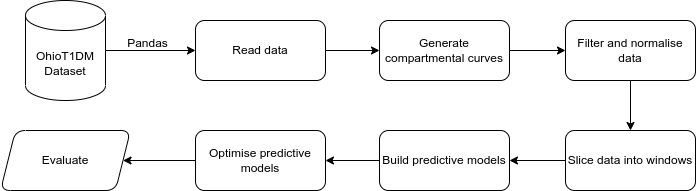

The diagram above was exported from draw.io. Its source (the exported page's mxGraphModel, read from the mxfile embedded in the PNG):
<mxGraphModel dx="1362" dy="806" grid="1" gridSize="10" guides="1" tooltips="1" connect="1" arrows="1" fold="1" page="1" pageScale="1" pageWidth="827" pageHeight="1169" math="0" shadow="0">
  <root>
    <mxCell id="WIyWlLk6GJQsqaUBKTNV-0" />
    <mxCell id="WIyWlLk6GJQsqaUBKTNV-1" parent="WIyWlLk6GJQsqaUBKTNV-0" />
    <mxCell id="9wu7D1pKxI4DCobXRS6O-2" style="edgeStyle=orthogonalEdgeStyle;rounded=0;orthogonalLoop=1;jettySize=auto;html=1;exitX=1;exitY=0.5;exitDx=0;exitDy=0;exitPerimeter=0;" parent="WIyWlLk6GJQsqaUBKTNV-1" source="9wu7D1pKxI4DCobXRS6O-0" target="9wu7D1pKxI4DCobXRS6O-1" edge="1">
      <mxGeometry relative="1" as="geometry" />
    </mxCell>
    <mxCell id="9wu7D1pKxI4DCobXRS6O-0" value="OhioT1DM Dataset" style="shape=cylinder3;whiteSpace=wrap;html=1;boundedLbl=1;backgroundOutline=1;size=15;" parent="WIyWlLk6GJQsqaUBKTNV-1" vertex="1">
      <mxGeometry x="60" y="110" width="80" height="100" as="geometry" />
    </mxCell>
    <mxCell id="9wu7D1pKxI4DCobXRS6O-7" style="edgeStyle=orthogonalEdgeStyle;rounded=0;orthogonalLoop=1;jettySize=auto;html=1;exitX=1;exitY=0.5;exitDx=0;exitDy=0;" parent="WIyWlLk6GJQsqaUBKTNV-1" source="9wu7D1pKxI4DCobXRS6O-1" target="9wu7D1pKxI4DCobXRS6O-6" edge="1">
      <mxGeometry relative="1" as="geometry" />
    </mxCell>
    <mxCell id="9wu7D1pKxI4DCobXRS6O-1" value="Read data" style="shape=label;whiteSpace=wrap;html=1;boundedLbl=1;backgroundOutline=1;size=15;rounded=1;" parent="WIyWlLk6GJQsqaUBKTNV-1" vertex="1">
      <mxGeometry x="230" y="130" width="130" height="60" as="geometry" />
    </mxCell>
    <mxCell id="9wu7D1pKxI4DCobXRS6O-3" value="Pandas" style="text;html=1;align=center;verticalAlign=middle;resizable=0;points=[];autosize=1;strokeColor=none;fillColor=none;" parent="WIyWlLk6GJQsqaUBKTNV-1" vertex="1">
      <mxGeometry x="152" y="138" width="60" height="30" as="geometry" />
    </mxCell>
    <mxCell id="9wu7D1pKxI4DCobXRS6O-9" style="edgeStyle=orthogonalEdgeStyle;rounded=0;orthogonalLoop=1;jettySize=auto;html=1;exitX=1;exitY=0.5;exitDx=0;exitDy=0;" parent="WIyWlLk6GJQsqaUBKTNV-1" source="9wu7D1pKxI4DCobXRS6O-6" target="9wu7D1pKxI4DCobXRS6O-8" edge="1">
      <mxGeometry relative="1" as="geometry" />
    </mxCell>
    <mxCell id="9wu7D1pKxI4DCobXRS6O-6" value="Generate compartmental curves" style="shape=label;whiteSpace=wrap;html=1;boundedLbl=1;backgroundOutline=1;size=15;rounded=1;" parent="WIyWlLk6GJQsqaUBKTNV-1" vertex="1">
      <mxGeometry x="414" y="130" width="130" height="60" as="geometry" />
    </mxCell>
    <mxCell id="9wu7D1pKxI4DCobXRS6O-11" style="edgeStyle=orthogonalEdgeStyle;rounded=0;orthogonalLoop=1;jettySize=auto;html=1;exitX=0.5;exitY=1;exitDx=0;exitDy=0;" parent="WIyWlLk6GJQsqaUBKTNV-1" source="9wu7D1pKxI4DCobXRS6O-8" target="9wu7D1pKxI4DCobXRS6O-10" edge="1">
      <mxGeometry relative="1" as="geometry" />
    </mxCell>
    <mxCell id="9wu7D1pKxI4DCobXRS6O-8" value="Filter and normalise data" style="shape=label;whiteSpace=wrap;html=1;boundedLbl=1;backgroundOutline=1;size=15;rounded=1;" parent="WIyWlLk6GJQsqaUBKTNV-1" vertex="1">
      <mxGeometry x="600" y="130" width="130" height="60" as="geometry" />
    </mxCell>
    <mxCell id="9wu7D1pKxI4DCobXRS6O-13" style="edgeStyle=orthogonalEdgeStyle;rounded=0;orthogonalLoop=1;jettySize=auto;html=1;exitX=0;exitY=0.5;exitDx=0;exitDy=0;" parent="WIyWlLk6GJQsqaUBKTNV-1" source="9wu7D1pKxI4DCobXRS6O-10" target="9wu7D1pKxI4DCobXRS6O-12" edge="1">
      <mxGeometry relative="1" as="geometry" />
    </mxCell>
    <mxCell id="9wu7D1pKxI4DCobXRS6O-10" value="Slice data into windows" style="shape=label;whiteSpace=wrap;html=1;boundedLbl=1;backgroundOutline=1;size=15;rounded=1;" parent="WIyWlLk6GJQsqaUBKTNV-1" vertex="1">
      <mxGeometry x="600" y="240" width="130" height="60" as="geometry" />
    </mxCell>
    <mxCell id="9wu7D1pKxI4DCobXRS6O-15" style="edgeStyle=orthogonalEdgeStyle;rounded=0;orthogonalLoop=1;jettySize=auto;html=1;exitX=0;exitY=0.5;exitDx=0;exitDy=0;" parent="WIyWlLk6GJQsqaUBKTNV-1" source="9wu7D1pKxI4DCobXRS6O-12" target="9wu7D1pKxI4DCobXRS6O-14" edge="1">
      <mxGeometry relative="1" as="geometry" />
    </mxCell>
    <mxCell id="9wu7D1pKxI4DCobXRS6O-12" value="Build predictive models" style="shape=label;whiteSpace=wrap;html=1;boundedLbl=1;backgroundOutline=1;size=15;rounded=1;" parent="WIyWlLk6GJQsqaUBKTNV-1" vertex="1">
      <mxGeometry x="414" y="240" width="130" height="60" as="geometry" />
    </mxCell>
    <mxCell id="9wu7D1pKxI4DCobXRS6O-17" style="edgeStyle=orthogonalEdgeStyle;rounded=0;orthogonalLoop=1;jettySize=auto;html=1;exitX=0;exitY=0.5;exitDx=0;exitDy=0;" parent="WIyWlLk6GJQsqaUBKTNV-1" source="9wu7D1pKxI4DCobXRS6O-14" target="9wu7D1pKxI4DCobXRS6O-16" edge="1">
      <mxGeometry relative="1" as="geometry" />
    </mxCell>
    <mxCell id="9wu7D1pKxI4DCobXRS6O-14" value="Optimise predictive models" style="shape=label;whiteSpace=wrap;html=1;boundedLbl=1;backgroundOutline=1;size=15;rounded=1;" parent="WIyWlLk6GJQsqaUBKTNV-1" vertex="1">
      <mxGeometry x="230" y="240" width="130" height="60" as="geometry" />
    </mxCell>
    <mxCell id="9wu7D1pKxI4DCobXRS6O-16" value="Evaluate" style="shape=parallelogram;whiteSpace=wrap;html=1;boundedLbl=1;backgroundOutline=1;size=0.11538461538461539;rounded=1;perimeter=parallelogramPerimeter;" parent="WIyWlLk6GJQsqaUBKTNV-1" vertex="1">
      <mxGeometry x="35" y="240" width="130" height="60" as="geometry" />
    </mxCell>
  </root>
</mxGraphModel>